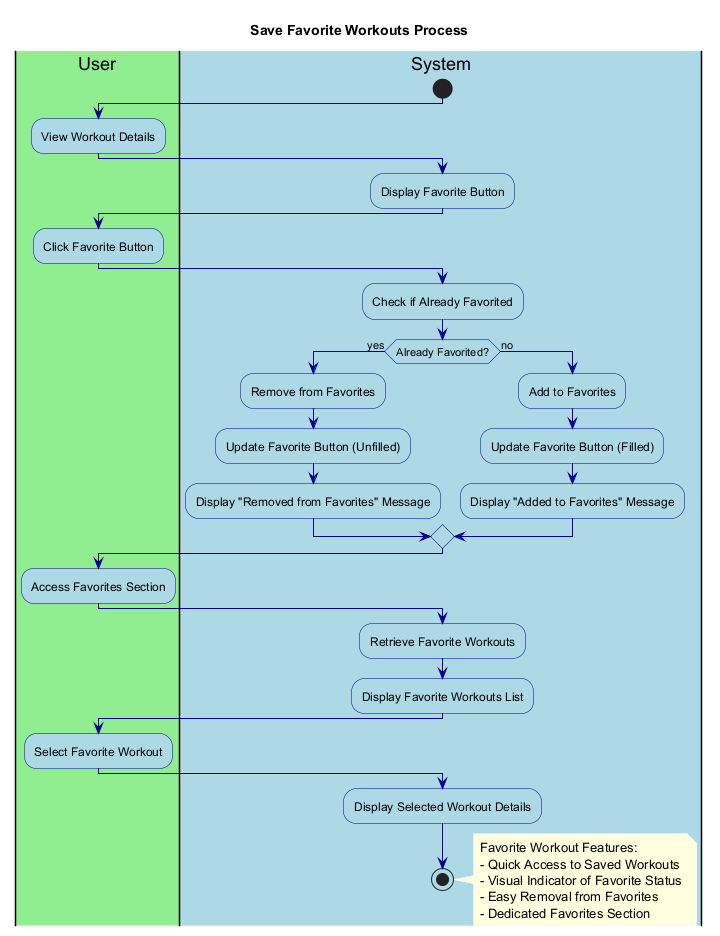

The diagram above was rendered by PlantUML. Its source (embedded in the PNG):
@startuml SaveFavoriteWorkouts

' Styling
skinparam backgroundColor white
skinparam activity {
    BackgroundColor LightBlue
    BorderColor DarkBlue
    FontColor Black
}
skinparam arrow {
    Color DarkBlue
    FontColor Black
}
skinparam note {
    BackgroundColor LightYellow
    BorderColor DarkYellow
    FontColor Black
}

title Save Favorite Workouts Process

|#LightGreen|User|
|#LightBlue|System|

start

|User|
:View Workout Details;

|System|
:Display Favorite Button;

|User|
:Click Favorite Button;

|System|
:Check if Already Favorited;

if (Already Favorited?) then (yes)
  :Remove from Favorites;
  :Update Favorite Button (Unfilled);
  :Display "Removed from Favorites" Message;
else (no)
  :Add to Favorites;
  :Update Favorite Button (Filled);
  :Display "Added to Favorites" Message;
endif

|User|
:Access Favorites Section;

|System|
:Retrieve Favorite Workouts;

:Display Favorite Workouts List;

|User|
:Select Favorite Workout;

|System|
:Display Selected Workout Details;

stop

note right
  Favorite Workout Features:
  - Quick Access to Saved Workouts
  - Visual Indicator of Favorite Status
  - Easy Removal from Favorites
  - Dedicated Favorites Section
end note

@enduml